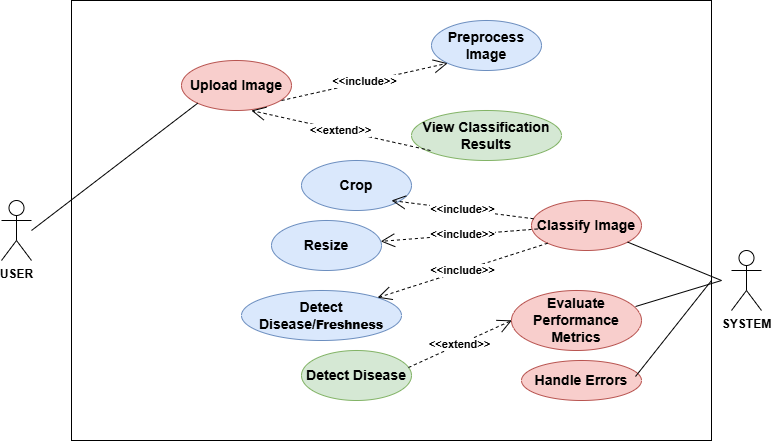

The diagram above was exported from draw.io. Its source (the exported page's mxGraphModel, read from the mxfile embedded in the PNG):
<mxGraphModel dx="1028" dy="556" grid="1" gridSize="10" guides="1" tooltips="1" connect="1" arrows="1" fold="1" page="1" pageScale="1" pageWidth="850" pageHeight="1100" math="0" shadow="0">
  <root>
    <mxCell id="0" />
    <mxCell id="1" parent="0" />
    <mxCell id="wNbUJrPgxK7RhozeOxl0-4" value="Use" style="endArrow=open;endSize=12;dashed=1;html=1;rounded=0;exitX=1;exitY=0.5;exitDx=0;exitDy=0;" edge="1" parent="1" source="wNbUJrPgxK7RhozeOxl0-10">
      <mxGeometry width="160" relative="1" as="geometry">
        <mxPoint x="400" y="124.5" as="sourcePoint" />
        <mxPoint x="560" y="124.5" as="targetPoint" />
      </mxGeometry>
    </mxCell>
    <mxCell id="wNbUJrPgxK7RhozeOxl0-6" value="&lt;b&gt;USER&lt;/b&gt;" style="shape=umlActor;verticalLabelPosition=bottom;verticalAlign=top;html=1;" vertex="1" parent="1">
      <mxGeometry x="50" y="280" width="30" height="60" as="geometry" />
    </mxCell>
    <mxCell id="wNbUJrPgxK7RhozeOxl0-7" value="&lt;b&gt;SYSTEM&lt;/b&gt;" style="shape=umlActor;verticalLabelPosition=bottom;verticalAlign=top;html=1;" vertex="1" parent="1">
      <mxGeometry x="780" y="330" width="30" height="60" as="geometry" />
    </mxCell>
    <mxCell id="wNbUJrPgxK7RhozeOxl0-9" value="" style="rounded=0;whiteSpace=wrap;html=1;" vertex="1" parent="1">
      <mxGeometry x="120" y="80" width="640" height="440" as="geometry" />
    </mxCell>
    <mxCell id="wNbUJrPgxK7RhozeOxl0-10" value="&lt;h3&gt;Upload Image&lt;/h3&gt;" style="ellipse;whiteSpace=wrap;html=1;fillColor=#f8cecc;strokeColor=#b85450;" vertex="1" parent="1">
      <mxGeometry x="230" y="140" width="110" height="50" as="geometry" />
    </mxCell>
    <mxCell id="wNbUJrPgxK7RhozeOxl0-11" value="&lt;h3&gt;View Classification Results&lt;/h3&gt;" style="ellipse;whiteSpace=wrap;html=1;fillColor=#d5e8d4;strokeColor=#82b366;" vertex="1" parent="1">
      <mxGeometry x="460" y="190" width="150" height="50" as="geometry" />
    </mxCell>
    <mxCell id="wNbUJrPgxK7RhozeOxl0-12" value="&lt;h3&gt;Preprocess Image&lt;/h3&gt;" style="ellipse;whiteSpace=wrap;html=1;fillColor=#dae8fc;strokeColor=#6c8ebf;" vertex="1" parent="1">
      <mxGeometry x="480" y="100" width="110" height="50" as="geometry" />
    </mxCell>
    <mxCell id="wNbUJrPgxK7RhozeOxl0-13" value="&lt;h3&gt;Classify Image&lt;/h3&gt;" style="ellipse;whiteSpace=wrap;html=1;fillColor=#f8cecc;strokeColor=#b85450;" vertex="1" parent="1">
      <mxGeometry x="580" y="280" width="110" height="50" as="geometry" />
    </mxCell>
    <mxCell id="wNbUJrPgxK7RhozeOxl0-14" value="&lt;h3&gt;Detect Disease/&lt;b style=&quot;background-color: transparent; color: light-dark(rgb(0, 0, 0), rgb(255, 255, 255)); font-size: 12px;&quot;&gt;Freshness&lt;/b&gt;&lt;/h3&gt;" style="ellipse;whiteSpace=wrap;html=1;fillColor=#dae8fc;strokeColor=#6c8ebf;" vertex="1" parent="1">
      <mxGeometry x="290" y="370" width="160" height="50" as="geometry" />
    </mxCell>
    <mxCell id="wNbUJrPgxK7RhozeOxl0-15" value="&lt;h3&gt;Evaluate Performance Metrics&lt;/h3&gt;" style="ellipse;whiteSpace=wrap;html=1;fillColor=#f8cecc;strokeColor=#b85450;" vertex="1" parent="1">
      <mxGeometry x="560" y="370" width="130" height="60" as="geometry" />
    </mxCell>
    <mxCell id="wNbUJrPgxK7RhozeOxl0-18" value="&lt;b&gt;&amp;lt;&amp;lt;include&amp;gt;&amp;gt;&lt;/b&gt;" style="endArrow=open;endSize=12;dashed=1;html=1;rounded=0;entryX=0;entryY=1;entryDx=0;entryDy=0;" edge="1" parent="1" target="wNbUJrPgxK7RhozeOxl0-12">
      <mxGeometry width="160" relative="1" as="geometry">
        <mxPoint x="330" y="180" as="sourcePoint" />
        <mxPoint x="490" y="180" as="targetPoint" />
      </mxGeometry>
    </mxCell>
    <mxCell id="wNbUJrPgxK7RhozeOxl0-19" value="&lt;b&gt;&amp;lt;&amp;lt;include&amp;gt;&amp;gt;&lt;/b&gt;" style="endArrow=open;endSize=12;dashed=1;html=1;rounded=0;exitX=0;exitY=1;exitDx=0;exitDy=0;" edge="1" parent="1" source="wNbUJrPgxK7RhozeOxl0-13" target="wNbUJrPgxK7RhozeOxl0-14">
      <mxGeometry width="160" relative="1" as="geometry">
        <mxPoint x="613.2" y="180" as="sourcePoint" />
        <mxPoint x="450" y="300" as="targetPoint" />
      </mxGeometry>
    </mxCell>
    <mxCell id="wNbUJrPgxK7RhozeOxl0-24" value="" style="endArrow=none;html=1;rounded=0;entryX=0;entryY=1;entryDx=0;entryDy=0;" edge="1" parent="1" target="wNbUJrPgxK7RhozeOxl0-10">
      <mxGeometry width="50" height="50" relative="1" as="geometry">
        <mxPoint x="80" y="310" as="sourcePoint" />
        <mxPoint x="250" y="180" as="targetPoint" />
      </mxGeometry>
    </mxCell>
    <mxCell id="wNbUJrPgxK7RhozeOxl0-25" value="&lt;b&gt;&amp;lt;&amp;lt;extend&amp;gt;&amp;gt;&lt;/b&gt;" style="endArrow=open;endSize=12;dashed=1;html=1;rounded=0;entryX=0.281;entryY=0.25;entryDx=0;entryDy=0;entryPerimeter=0;" edge="1" parent="1" target="wNbUJrPgxK7RhozeOxl0-9">
      <mxGeometry width="160" relative="1" as="geometry">
        <mxPoint x="479" y="230" as="sourcePoint" />
        <mxPoint x="340" y="253.03867403314916" as="targetPoint" />
      </mxGeometry>
    </mxCell>
    <mxCell id="wNbUJrPgxK7RhozeOxl0-26" value="" style="endArrow=none;html=1;rounded=0;" edge="1" parent="1" source="wNbUJrPgxK7RhozeOxl0-13">
      <mxGeometry width="50" height="50" relative="1" as="geometry">
        <mxPoint x="710" y="410" as="sourcePoint" />
        <mxPoint x="770" y="360" as="targetPoint" />
      </mxGeometry>
    </mxCell>
    <mxCell id="wNbUJrPgxK7RhozeOxl0-27" value="" style="endArrow=none;html=1;rounded=0;exitX=0.954;exitY=0.267;exitDx=0;exitDy=0;exitPerimeter=0;" edge="1" parent="1" source="wNbUJrPgxK7RhozeOxl0-15">
      <mxGeometry width="50" height="50" relative="1" as="geometry">
        <mxPoint x="710" y="410" as="sourcePoint" />
        <mxPoint x="770" y="360" as="targetPoint" />
      </mxGeometry>
    </mxCell>
    <mxCell id="wNbUJrPgxK7RhozeOxl0-30" value="&lt;h3&gt;Handle Errors&lt;/h3&gt;" style="ellipse;whiteSpace=wrap;html=1;fillColor=#f8cecc;strokeColor=#b85450;" vertex="1" parent="1">
      <mxGeometry x="570" y="440" width="120" height="40" as="geometry" />
    </mxCell>
    <mxCell id="wNbUJrPgxK7RhozeOxl0-31" value="" style="endArrow=none;html=1;rounded=0;exitX=0.954;exitY=0.267;exitDx=0;exitDy=0;exitPerimeter=0;" edge="1" parent="1">
      <mxGeometry width="50" height="50" relative="1" as="geometry">
        <mxPoint x="684" y="456" as="sourcePoint" />
        <mxPoint x="760" y="360" as="targetPoint" />
      </mxGeometry>
    </mxCell>
    <mxCell id="wNbUJrPgxK7RhozeOxl0-34" value="&lt;h3&gt;Detect Disease&lt;/h3&gt;" style="ellipse;whiteSpace=wrap;html=1;fillColor=#d5e8d4;strokeColor=#82b366;" vertex="1" parent="1">
      <mxGeometry x="350" y="430" width="110" height="50" as="geometry" />
    </mxCell>
    <mxCell id="wNbUJrPgxK7RhozeOxl0-35" value="&lt;b&gt;&amp;lt;&amp;lt;extend&amp;gt;&amp;gt;&lt;/b&gt;" style="endArrow=open;endSize=12;dashed=1;html=1;rounded=0;entryX=0.688;entryY=0.727;entryDx=0;entryDy=0;entryPerimeter=0;exitX=0.973;exitY=0.34;exitDx=0;exitDy=0;exitPerimeter=0;" edge="1" parent="1" source="wNbUJrPgxK7RhozeOxl0-34" target="wNbUJrPgxK7RhozeOxl0-9">
      <mxGeometry width="160" relative="1" as="geometry">
        <mxPoint x="497.5115384615386" y="467" as="sourcePoint" />
        <mxPoint x="490.00000000000006" y="390" as="targetPoint" />
      </mxGeometry>
    </mxCell>
    <mxCell id="wNbUJrPgxK7RhozeOxl0-36" value="&lt;h3&gt;Resize&lt;/h3&gt;" style="ellipse;whiteSpace=wrap;html=1;fillColor=#dae8fc;strokeColor=#6c8ebf;" vertex="1" parent="1">
      <mxGeometry x="320" y="300" width="110" height="50" as="geometry" />
    </mxCell>
    <mxCell id="wNbUJrPgxK7RhozeOxl0-37" value="&lt;h3&gt;Crop&lt;/h3&gt;" style="ellipse;whiteSpace=wrap;html=1;fillColor=#dae8fc;strokeColor=#6c8ebf;" vertex="1" parent="1">
      <mxGeometry x="350" y="240" width="110" height="50" as="geometry" />
    </mxCell>
    <mxCell id="wNbUJrPgxK7RhozeOxl0-38" value="&lt;b&gt;&amp;lt;&amp;lt;include&amp;gt;&amp;gt;&lt;/b&gt;" style="endArrow=open;endSize=12;dashed=1;html=1;rounded=0;" edge="1" parent="1" source="wNbUJrPgxK7RhozeOxl0-13">
      <mxGeometry width="160" relative="1" as="geometry">
        <mxPoint x="610" y="226" as="sourcePoint" />
        <mxPoint x="440" y="280" as="targetPoint" />
      </mxGeometry>
    </mxCell>
    <mxCell id="wNbUJrPgxK7RhozeOxl0-39" value="&lt;b&gt;&amp;lt;&amp;lt;include&amp;gt;&amp;gt;&lt;/b&gt;" style="endArrow=open;endSize=12;dashed=1;html=1;rounded=0;" edge="1" parent="1" target="wNbUJrPgxK7RhozeOxl0-36">
      <mxGeometry width="160" relative="1" as="geometry">
        <mxPoint x="592" y="308" as="sourcePoint" />
        <mxPoint x="450" y="290" as="targetPoint" />
      </mxGeometry>
    </mxCell>
  </root>
</mxGraphModel>